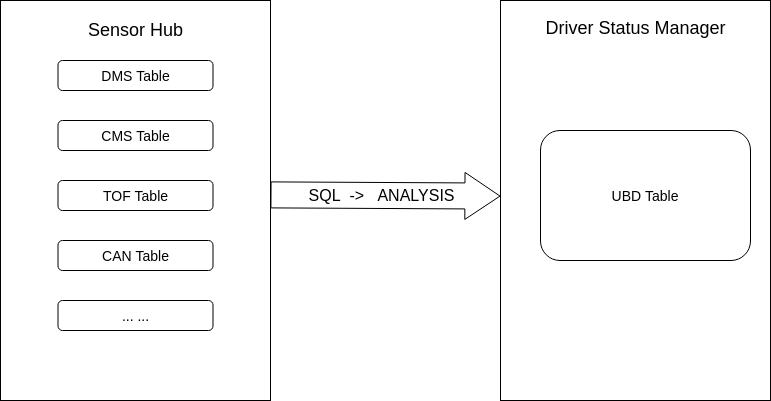

The diagram above was exported from draw.io. Its source (the exported page's mxGraphModel, read from the mxfile embedded in the PNG):
<mxGraphModel dx="1422" dy="761" grid="1" gridSize="10" guides="1" tooltips="1" connect="1" arrows="1" fold="1" page="1" pageScale="1" pageWidth="1654" pageHeight="1169" math="0" shadow="0">
  <root>
    <mxCell id="0" />
    <mxCell id="1" parent="0" />
    <mxCell id="7WMpW7NTB1mfgwgocRNP-2" value="" style="rounded=0;whiteSpace=wrap;html=1;" parent="1" vertex="1">
      <mxGeometry x="220" y="120" width="270" height="400" as="geometry" />
    </mxCell>
    <mxCell id="7WMpW7NTB1mfgwgocRNP-4" value="&lt;font style=&quot;font-size: 18px&quot;&gt;Sensor Hub&lt;/font&gt;" style="text;html=1;strokeColor=none;fillColor=none;align=center;verticalAlign=middle;whiteSpace=wrap;rounded=0;" parent="1" vertex="1">
      <mxGeometry x="277.5" y="135" width="155" height="30" as="geometry" />
    </mxCell>
    <mxCell id="7WMpW7NTB1mfgwgocRNP-5" value="" style="rounded=0;whiteSpace=wrap;html=1;" parent="1" vertex="1">
      <mxGeometry x="720" y="120" width="270" height="400" as="geometry" />
    </mxCell>
    <mxCell id="7WMpW7NTB1mfgwgocRNP-7" value="&lt;font style=&quot;font-size: 18px&quot;&gt;Driver Status Manager&lt;/font&gt;" style="text;html=1;strokeColor=none;fillColor=none;align=center;verticalAlign=middle;whiteSpace=wrap;rounded=0;" parent="1" vertex="1">
      <mxGeometry x="753.75" y="135" width="202.5" height="25" as="geometry" />
    </mxCell>
    <mxCell id="7WMpW7NTB1mfgwgocRNP-8" value="&lt;font style=&quot;font-size: 14px&quot;&gt;DMS Table&lt;/font&gt;" style="rounded=1;whiteSpace=wrap;html=1;" parent="1" vertex="1">
      <mxGeometry x="277.5" y="180" width="155" height="30" as="geometry" />
    </mxCell>
    <mxCell id="7WMpW7NTB1mfgwgocRNP-12" value="&lt;font style=&quot;font-size: 14px&quot;&gt;CMS Table&lt;/font&gt;" style="rounded=1;whiteSpace=wrap;html=1;" parent="1" vertex="1">
      <mxGeometry x="277.5" y="240" width="155" height="30" as="geometry" />
    </mxCell>
    <mxCell id="7WMpW7NTB1mfgwgocRNP-13" value="&lt;font style=&quot;font-size: 14px&quot;&gt;TOF Table&lt;/font&gt;" style="rounded=1;whiteSpace=wrap;html=1;" parent="1" vertex="1">
      <mxGeometry x="277.5" y="300" width="155" height="30" as="geometry" />
    </mxCell>
    <mxCell id="7WMpW7NTB1mfgwgocRNP-14" value="&lt;font style=&quot;font-size: 14px&quot;&gt;CAN Table&lt;/font&gt;" style="rounded=1;whiteSpace=wrap;html=1;" parent="1" vertex="1">
      <mxGeometry x="277.5" y="360" width="155" height="30" as="geometry" />
    </mxCell>
    <mxCell id="7WMpW7NTB1mfgwgocRNP-15" value="&lt;font style=&quot;font-size: 14px&quot;&gt;... ...&lt;/font&gt;" style="rounded=1;whiteSpace=wrap;html=1;" parent="1" vertex="1">
      <mxGeometry x="277.5" y="420" width="155" height="30" as="geometry" />
    </mxCell>
    <mxCell id="7WMpW7NTB1mfgwgocRNP-18" value="" style="shape=flexArrow;endArrow=classic;html=1;entryX=0;entryY=0.553;entryDx=0;entryDy=0;entryPerimeter=0;width=26;endSize=11.36;" parent="1" edge="1">
      <mxGeometry width="50" height="50" relative="1" as="geometry">
        <mxPoint x="490" y="314.4" as="sourcePoint" />
        <mxPoint x="720" y="315.6" as="targetPoint" />
      </mxGeometry>
    </mxCell>
    <mxCell id="7WMpW7NTB1mfgwgocRNP-21" value="&lt;font size=&quot;3&quot;&gt;SQL&amp;nbsp; -&amp;gt;&amp;nbsp; &amp;nbsp;ANALYSIS&lt;/font&gt;" style="edgeLabel;html=1;align=center;verticalAlign=middle;resizable=0;points=[];" parent="7WMpW7NTB1mfgwgocRNP-18" vertex="1" connectable="0">
      <mxGeometry x="-0.5045" y="3" relative="1" as="geometry">
        <mxPoint x="52.99" y="3.3" as="offset" />
      </mxGeometry>
    </mxCell>
    <mxCell id="7WMpW7NTB1mfgwgocRNP-20" value="&lt;font style=&quot;font-size: 14px&quot;&gt;UBD Table&lt;/font&gt;" style="rounded=1;whiteSpace=wrap;html=1;" parent="1" vertex="1">
      <mxGeometry x="760" y="250" width="210" height="130" as="geometry" />
    </mxCell>
  </root>
</mxGraphModel>